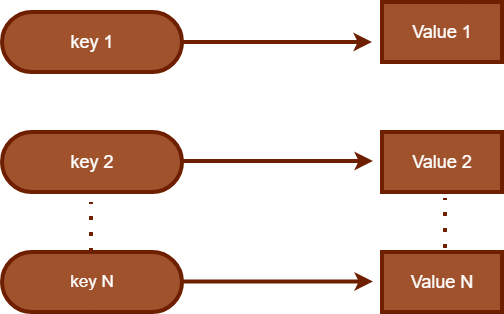

The diagram above was exported from draw.io. Its source (the exported page's mxGraphModel, read from the mxfile embedded in the PNG):
<mxGraphModel dx="1426" dy="783" grid="1" gridSize="10" guides="1" tooltips="1" connect="1" arrows="1" fold="1" page="1" pageScale="1" pageWidth="850" pageHeight="1100" background="light-dark(#FFFFFF,#121212)" math="0" shadow="0">
  <root>
    <mxCell id="0" />
    <mxCell id="1" parent="0" />
    <mxCell id="mbUBvqJ4xrGO9fd8Hxg4-1" parent="1" style="rounded=1;whiteSpace=wrap;html=1;arcSize=50;fillColor=#a0522d;fontColor=#ffffff;strokeColor=light-dark(#6D1F00, #000000);strokeWidth=4;" value="&lt;font style=&quot;font-size: 18px;&quot;&gt;key 1&lt;/font&gt;" vertex="1">
      <mxGeometry height="60" width="180" x="170" y="261" as="geometry" />
    </mxCell>
    <mxCell id="mbUBvqJ4xrGO9fd8Hxg4-3" parent="1" style="rounded=1;whiteSpace=wrap;html=1;arcSize=50;fillColor=#a0522d;fontColor=#ffffff;strokeColor=light-dark(#6D1F00, #000000);strokeWidth=4;" value="&lt;font style=&quot;font-size: 17px;&quot;&gt;key N&lt;/font&gt;" vertex="1">
      <mxGeometry height="60" width="180" x="170" y="501" as="geometry" />
    </mxCell>
    <mxCell id="mbUBvqJ4xrGO9fd8Hxg4-4" parent="1" style="rounded=1;whiteSpace=wrap;html=1;arcSize=50;fillColor=#a0522d;fontColor=#ffffff;strokeColor=light-dark(#6D1F00, #000000);strokeWidth=4;" value="&lt;font style=&quot;font-size: 18px;&quot;&gt;key 2&lt;/font&gt;" vertex="1">
      <mxGeometry height="60" width="180" x="170" y="381" as="geometry" />
    </mxCell>
    <mxCell id="mbUBvqJ4xrGO9fd8Hxg4-5" edge="1" parent="1" style="endArrow=none;dashed=1;html=1;dashPattern=1 3;strokeWidth=4;rounded=0;fillColor=#a0522d;strokeColor=light-dark(#6D1F00, #000000);" value="">
      <mxGeometry height="50" relative="1" width="50" as="geometry">
        <mxPoint x="259" y="501" as="sourcePoint" />
        <mxPoint x="259" y="451" as="targetPoint" />
      </mxGeometry>
    </mxCell>
    <mxCell id="mbUBvqJ4xrGO9fd8Hxg4-6" parent="1" style="rounded=0;whiteSpace=wrap;html=1;fillColor=#a0522d;fontColor=#ffffff;strokeColor=light-dark(#6D1F00, #000000);strokeWidth=4;" value="&lt;font style=&quot;font-size: 18px;&quot;&gt;Value 1&lt;/font&gt;" vertex="1">
      <mxGeometry height="60" width="120" x="550" y="251" as="geometry" />
    </mxCell>
    <mxCell id="mbUBvqJ4xrGO9fd8Hxg4-7" parent="1" style="rounded=0;whiteSpace=wrap;html=1;fillColor=#a0522d;fontColor=#ffffff;strokeColor=light-dark(#6D1F00, #000000);strokeWidth=4;" value="&lt;font style=&quot;font-size: 18px;&quot;&gt;Value N&lt;/font&gt;" vertex="1">
      <mxGeometry height="60" width="120" x="550" y="501" as="geometry" />
    </mxCell>
    <mxCell id="mbUBvqJ4xrGO9fd8Hxg4-8" parent="1" style="rounded=0;whiteSpace=wrap;html=1;fillColor=#a0522d;fontColor=#ffffff;strokeColor=light-dark(#6D1F00, #000000);strokeWidth=4;" value="&lt;font style=&quot;font-size: 18px;&quot;&gt;Value 2&lt;/font&gt;" vertex="1">
      <mxGeometry height="60" width="120" x="550" y="381" as="geometry" />
    </mxCell>
    <mxCell id="mbUBvqJ4xrGO9fd8Hxg4-9" edge="1" parent="1" source="mbUBvqJ4xrGO9fd8Hxg4-1" style="endArrow=classic;html=1;rounded=0;exitX=1;exitY=0.5;exitDx=0;exitDy=0;fillColor=#a0522d;strokeColor=light-dark(#6D1F00, #000000);strokeWidth=4;" value="">
      <mxGeometry height="50" relative="1" width="50" as="geometry">
        <mxPoint x="400" y="331" as="sourcePoint" />
        <mxPoint x="540" y="291" as="targetPoint" />
      </mxGeometry>
    </mxCell>
    <mxCell id="mbUBvqJ4xrGO9fd8Hxg4-10" edge="1" parent="1" style="endArrow=classic;html=1;rounded=0;exitX=1;exitY=0.5;exitDx=0;exitDy=0;fillColor=#a0522d;strokeColor=light-dark(#6D1F00, #000000);strokeWidth=4;" value="">
      <mxGeometry height="50" relative="1" width="50" as="geometry">
        <mxPoint x="351" y="410" as="sourcePoint" />
        <mxPoint x="541" y="410" as="targetPoint" />
      </mxGeometry>
    </mxCell>
    <mxCell id="mbUBvqJ4xrGO9fd8Hxg4-11" edge="1" parent="1" style="endArrow=classic;html=1;rounded=0;exitX=1;exitY=0.5;exitDx=0;exitDy=0;fillColor=#a0522d;strokeColor=light-dark(#6D1F00, #000000);strokeWidth=4;" value="">
      <mxGeometry height="50" relative="1" width="50" as="geometry">
        <mxPoint x="351" y="530.5" as="sourcePoint" />
        <mxPoint x="541" y="530.5" as="targetPoint" />
      </mxGeometry>
    </mxCell>
    <mxCell id="mbUBvqJ4xrGO9fd8Hxg4-12" edge="1" parent="1" style="endArrow=none;dashed=1;html=1;dashPattern=1 3;strokeWidth=4;rounded=0;fillColor=#a0522d;strokeColor=light-dark(#6D1F00, #000000);" value="">
      <mxGeometry height="50" relative="1" width="50" as="geometry">
        <mxPoint x="613" y="497" as="sourcePoint" />
        <mxPoint x="613" y="447" as="targetPoint" />
      </mxGeometry>
    </mxCell>
  </root>
</mxGraphModel>